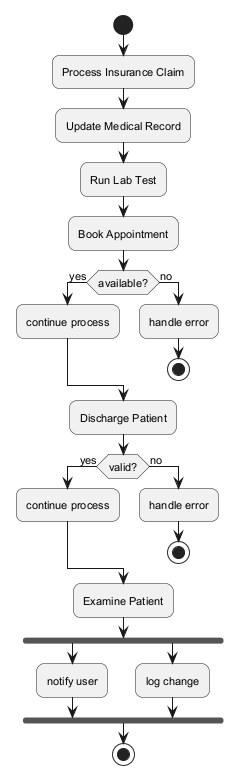

The diagram above was rendered by PlantUML. Its source (embedded in the PNG):
@startuml
skinparam backgroundColor #FFFFFF
skinparam roundCorner 15
skinparam defaultFontSize 11
start
:Process Insurance Claim;
:Update Medical Record;
:Run Lab Test;
:Book Appointment;
if (available?) then (yes)
:continue process;
else (no)
:handle error;
stop
endif
:Discharge Patient;
if (valid?) then (yes)
:continue process;
else (no)
:handle error;
stop
endif
:Examine Patient;
fork
:notify user;
fork again
:log change;
end fork
stop
@enduml